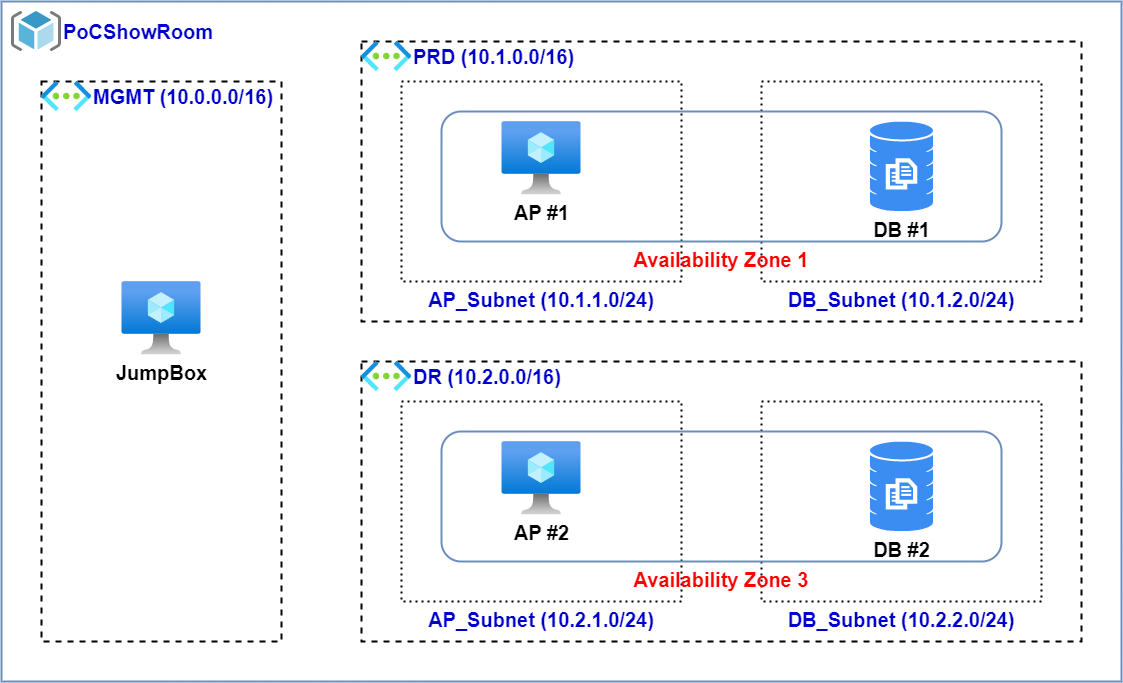

The diagram above was exported from draw.io. Its source (the exported page's mxGraphModel, read from the mxfile embedded in the PNG):
<mxGraphModel dx="1793" dy="1055" grid="1" gridSize="10" guides="1" tooltips="1" connect="1" arrows="1" fold="1" page="1" pageScale="1" pageWidth="827" pageHeight="1169" math="0" shadow="0">
  <root>
    <mxCell id="0" />
    <mxCell id="1" parent="0" />
    <mxCell id="K8oSz7J2cWqooV1oLK5s-3" value="" style="rounded=0;whiteSpace=wrap;html=1;fillColor=none;strokeColor=#6c8ebf;strokeWidth=2;" vertex="1" parent="1">
      <mxGeometry x="160" y="520" width="1120" height="680" as="geometry" />
    </mxCell>
    <mxCell id="K8oSz7J2cWqooV1oLK5s-1" value="&lt;font color=&quot;#0000cc&quot; style=&quot;font-size: 20px;&quot;&gt;&lt;b&gt;PoCShowRoom&lt;/b&gt;&lt;/font&gt;" style="sketch=0;aspect=fixed;html=1;points=[];align=left;image;fontSize=12;image=img/lib/mscae/ResourceGroup.svg;labelPosition=right;verticalLabelPosition=middle;verticalAlign=middle;" vertex="1" parent="1">
      <mxGeometry x="170" y="530" width="50" height="40" as="geometry" />
    </mxCell>
    <mxCell id="K8oSz7J2cWqooV1oLK5s-7" value="&lt;b&gt;&lt;font style=&quot;font-size: 20px;&quot;&gt;&lt;br&gt;&lt;/font&gt;&lt;/b&gt;" style="rounded=0;whiteSpace=wrap;html=1;strokeWidth=2;fillColor=none;dashed=1;labelPosition=center;verticalLabelPosition=bottom;align=center;verticalAlign=top;" vertex="1" parent="1">
      <mxGeometry x="200" y="600" width="240" height="560" as="geometry" />
    </mxCell>
    <mxCell id="K8oSz7J2cWqooV1oLK5s-21" value="" style="rounded=0;whiteSpace=wrap;html=1;dashed=1;strokeWidth=2;fontSize=20;fontColor=#0000CC;fillColor=none;" vertex="1" parent="1">
      <mxGeometry x="520" y="560" width="720" height="280" as="geometry" />
    </mxCell>
    <mxCell id="K8oSz7J2cWqooV1oLK5s-24" value="" style="rounded=0;whiteSpace=wrap;html=1;dashed=1;strokeWidth=2;fontSize=20;fontColor=#0000CC;fillColor=none;" vertex="1" parent="1">
      <mxGeometry x="520" y="880" width="720" height="280" as="geometry" />
    </mxCell>
    <mxCell id="K8oSz7J2cWqooV1oLK5s-27" value="&lt;b&gt;AP_Subnet (10.1.1.0/24)&lt;/b&gt;" style="rounded=0;whiteSpace=wrap;html=1;dashed=1;dashPattern=1 2;strokeWidth=2;fontSize=20;fontColor=#0000CC;fillColor=none;labelPosition=center;verticalLabelPosition=bottom;align=center;verticalAlign=top;" vertex="1" parent="1">
      <mxGeometry x="560" y="600" width="280" height="200" as="geometry" />
    </mxCell>
    <mxCell id="K8oSz7J2cWqooV1oLK5s-28" value="&lt;b&gt;DB_Subnet (10.1.2.0/24)&lt;/b&gt;" style="rounded=0;whiteSpace=wrap;html=1;dashed=1;dashPattern=1 2;strokeWidth=2;fontSize=20;fontColor=#0000CC;fillColor=none;labelPosition=center;verticalLabelPosition=bottom;align=center;verticalAlign=top;" vertex="1" parent="1">
      <mxGeometry x="920" y="600" width="280" height="200" as="geometry" />
    </mxCell>
    <mxCell id="K8oSz7J2cWqooV1oLK5s-29" value="&lt;b&gt;AP_Subnet (10.2.1.0/24)&lt;/b&gt;" style="rounded=0;whiteSpace=wrap;html=1;dashed=1;dashPattern=1 2;strokeWidth=2;fontSize=20;fontColor=#0000CC;fillColor=none;labelPosition=center;verticalLabelPosition=bottom;align=center;verticalAlign=top;" vertex="1" parent="1">
      <mxGeometry x="560" y="920" width="280" height="200" as="geometry" />
    </mxCell>
    <mxCell id="K8oSz7J2cWqooV1oLK5s-30" value="DB_Subnet (10.2.2.0/24)" style="rounded=0;whiteSpace=wrap;html=1;dashed=1;dashPattern=1 2;strokeWidth=2;fontSize=20;fontColor=#0000CC;fillColor=none;labelPosition=center;verticalLabelPosition=bottom;align=center;verticalAlign=top;fontStyle=1" vertex="1" parent="1">
      <mxGeometry x="920" y="920" width="280" height="200" as="geometry" />
    </mxCell>
    <mxCell id="K8oSz7J2cWqooV1oLK5s-23" value="&lt;font style=&quot;font-size: 20px;&quot;&gt;&lt;b&gt;MGMT (10.0.0.0/16)&lt;br&gt;&lt;/b&gt;&lt;/font&gt;" style="aspect=fixed;html=1;points=[];align=left;image;fontSize=12;image=img/lib/azure2/networking/Virtual_Networks.svg;dashed=1;dashPattern=1 2;strokeWidth=2;fontColor=#0000CC;fillColor=none;labelPosition=right;verticalLabelPosition=middle;verticalAlign=middle;" vertex="1" parent="1">
      <mxGeometry x="200" y="600" width="50.25" height="30" as="geometry" />
    </mxCell>
    <mxCell id="K8oSz7J2cWqooV1oLK5s-25" value="&lt;font style=&quot;font-size: 20px;&quot;&gt;&lt;b&gt;PRD (10.1.0.0/16)&lt;/b&gt;&lt;/font&gt;" style="aspect=fixed;html=1;points=[];align=left;image;fontSize=12;image=img/lib/azure2/networking/Virtual_Networks.svg;dashed=1;dashPattern=1 2;strokeWidth=2;fontColor=#0000CC;fillColor=none;labelPosition=right;verticalLabelPosition=middle;verticalAlign=middle;" vertex="1" parent="1">
      <mxGeometry x="520" y="560" width="50.25" height="30" as="geometry" />
    </mxCell>
    <mxCell id="K8oSz7J2cWqooV1oLK5s-26" value="&lt;span style=&quot;font-size: 20px;&quot;&gt;&lt;b&gt;DR (10.2.0.0/16)&lt;/b&gt;&lt;/span&gt;" style="aspect=fixed;html=1;points=[];align=left;image;fontSize=12;image=img/lib/azure2/networking/Virtual_Networks.svg;dashed=1;dashPattern=1 2;strokeWidth=2;fontColor=#0000CC;fillColor=none;labelPosition=right;verticalLabelPosition=middle;verticalAlign=middle;" vertex="1" parent="1">
      <mxGeometry x="520" y="880" width="50.25" height="30" as="geometry" />
    </mxCell>
    <mxCell id="K8oSz7J2cWqooV1oLK5s-8" value="&lt;font style=&quot;font-size: 20px;&quot;&gt;JumpBox&lt;/font&gt;" style="aspect=fixed;html=1;points=[];align=center;image;fontSize=12;image=img/lib/azure2/compute/Virtual_Machine.svg;dashed=1;dashPattern=1 2;strokeWidth=2;fillColor=none;fontStyle=1" vertex="1" parent="1">
      <mxGeometry x="280.5" y="800" width="79" height="73.28" as="geometry" />
    </mxCell>
    <mxCell id="K8oSz7J2cWqooV1oLK5s-31" value="&lt;font style=&quot;font-size: 20px;&quot;&gt;AP #1&lt;/font&gt;" style="aspect=fixed;html=1;points=[];align=center;image;fontSize=12;image=img/lib/azure2/compute/Virtual_Machine.svg;dashed=1;dashPattern=1 2;strokeWidth=2;fillColor=none;fontStyle=1" vertex="1" parent="1">
      <mxGeometry x="660.5" y="640" width="79" height="73.28" as="geometry" />
    </mxCell>
    <mxCell id="K8oSz7J2cWqooV1oLK5s-32" value="&lt;font style=&quot;font-size: 20px;&quot;&gt;AP #2&lt;/font&gt;" style="aspect=fixed;html=1;points=[];align=center;image;fontSize=12;image=img/lib/azure2/compute/Virtual_Machine.svg;dashed=1;dashPattern=1 2;strokeWidth=2;fillColor=none;fontStyle=1" vertex="1" parent="1">
      <mxGeometry x="660.5" y="960" width="79" height="73.28" as="geometry" />
    </mxCell>
    <mxCell id="K8oSz7J2cWqooV1oLK5s-35" value="&lt;font color=&quot;#000000&quot;&gt;DB #1&lt;/font&gt;" style="sketch=0;html=1;aspect=fixed;strokeColor=none;shadow=0;align=center;verticalAlign=top;fillColor=#3B8DF1;shape=mxgraph.gcp2.database_3;dashed=1;dashPattern=1 2;strokeWidth=2;fontSize=20;fontColor=#0000CC;labelPosition=center;verticalLabelPosition=bottom;fontStyle=1" vertex="1" parent="1">
      <mxGeometry x="1028.5" y="640" width="63" height="90" as="geometry" />
    </mxCell>
    <mxCell id="K8oSz7J2cWqooV1oLK5s-36" value="&lt;font color=&quot;#000000&quot;&gt;DB #2&lt;/font&gt;" style="sketch=0;html=1;aspect=fixed;strokeColor=none;shadow=0;align=center;verticalAlign=top;fillColor=#3B8DF1;shape=mxgraph.gcp2.database_3;dashed=1;dashPattern=1 2;strokeWidth=2;fontSize=20;fontColor=#0000CC;labelPosition=center;verticalLabelPosition=bottom;fontStyle=1" vertex="1" parent="1">
      <mxGeometry x="1028.5" y="960" width="63" height="90" as="geometry" />
    </mxCell>
    <mxCell id="K8oSz7J2cWqooV1oLK5s-37" value="&lt;b&gt;Availability Zone 1&lt;/b&gt;" style="rounded=1;whiteSpace=wrap;html=1;strokeWidth=2;fontSize=20;fillColor=none;strokeColor=#6c8ebf;labelPosition=center;verticalLabelPosition=bottom;align=center;verticalAlign=top;fontColor=#FF0000;" vertex="1" parent="1">
      <mxGeometry x="600" y="630" width="560" height="130" as="geometry" />
    </mxCell>
    <mxCell id="K8oSz7J2cWqooV1oLK5s-38" value="&lt;b&gt;Availability Zone 3&lt;/b&gt;" style="rounded=1;whiteSpace=wrap;html=1;strokeWidth=2;fontSize=20;fillColor=none;strokeColor=#6c8ebf;labelPosition=center;verticalLabelPosition=bottom;align=center;verticalAlign=top;fontColor=#FF0000;" vertex="1" parent="1">
      <mxGeometry x="600" y="950" width="560" height="130" as="geometry" />
    </mxCell>
  </root>
</mxGraphModel>